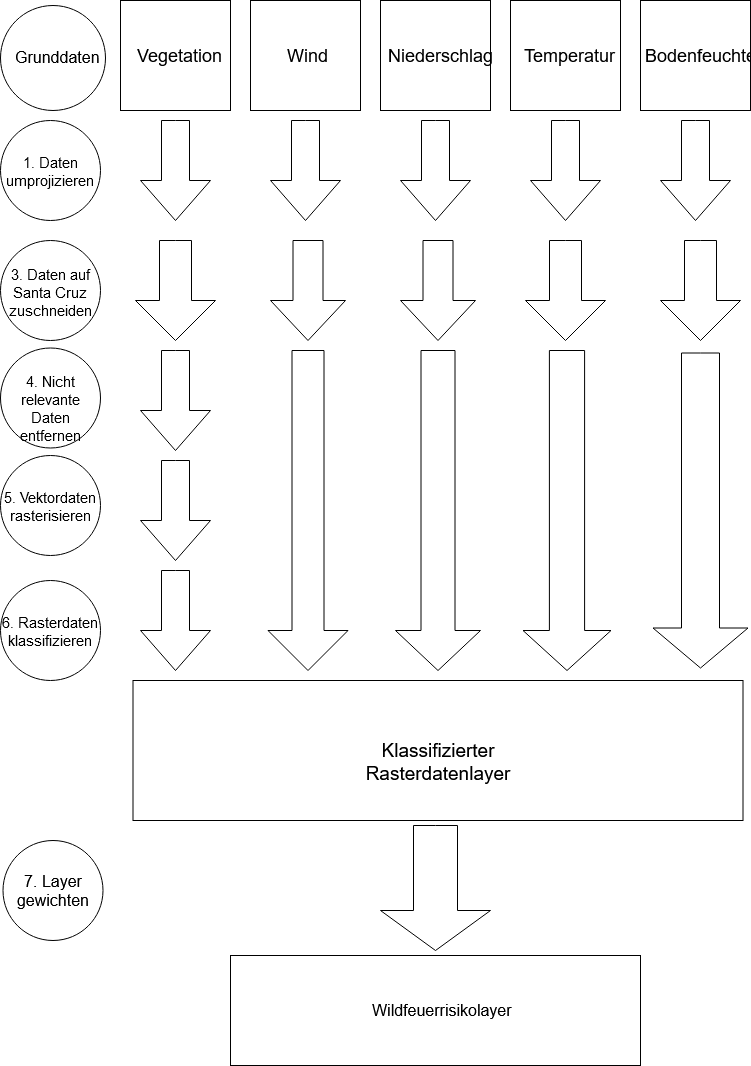

The diagram above was exported from draw.io. Its source (the exported page's mxGraphModel, read from the mxfile embedded in the PNG):
<mxGraphModel dx="1664" dy="747" grid="1" gridSize="10" guides="1" tooltips="1" connect="1" arrows="1" fold="1" page="1" pageScale="1" pageWidth="827" pageHeight="1169" math="0" shadow="0">
  <root>
    <mxCell id="0" />
    <mxCell id="1" parent="0" />
    <mxCell id="8zVCCxCo3rV0lg8WicQ_-2" value="Vegetation" style="whiteSpace=wrap;html=1;aspect=fixed;fontSize=18;" vertex="1" parent="1">
      <mxGeometry x="130" y="100" width="110" height="110" as="geometry" />
    </mxCell>
    <mxCell id="8zVCCxCo3rV0lg8WicQ_-3" value="Wind" style="whiteSpace=wrap;html=1;aspect=fixed;fontSize=18;" vertex="1" parent="1">
      <mxGeometry x="260" y="100" width="110" height="110" as="geometry" />
    </mxCell>
    <mxCell id="8zVCCxCo3rV0lg8WicQ_-4" value="Niederschlag" style="whiteSpace=wrap;html=1;aspect=fixed;fontSize=18;" vertex="1" parent="1">
      <mxGeometry x="390" y="100" width="110" height="110" as="geometry" />
    </mxCell>
    <mxCell id="8zVCCxCo3rV0lg8WicQ_-5" value="Temperatur" style="whiteSpace=wrap;html=1;aspect=fixed;fontSize=18;" vertex="1" parent="1">
      <mxGeometry x="520" y="100" width="110" height="110" as="geometry" />
    </mxCell>
    <mxCell id="8zVCCxCo3rV0lg8WicQ_-6" value="Bodenfeuchte" style="whiteSpace=wrap;html=1;aspect=fixed;fontSize=18;" vertex="1" parent="1">
      <mxGeometry x="650" y="100" width="110" height="110" as="geometry" />
    </mxCell>
    <mxCell id="8zVCCxCo3rV0lg8WicQ_-7" value="Grunddaten" style="ellipse;whiteSpace=wrap;html=1;aspect=fixed;fontSize=16;" vertex="1" parent="1">
      <mxGeometry x="10" y="105" width="105" height="105" as="geometry" />
    </mxCell>
    <mxCell id="8zVCCxCo3rV0lg8WicQ_-8" value="1. Daten umprojizieren" style="ellipse;whiteSpace=wrap;html=1;aspect=fixed;fontSize=15;" vertex="1" parent="1">
      <mxGeometry x="10" y="220" width="100" height="100" as="geometry" />
    </mxCell>
    <mxCell id="8zVCCxCo3rV0lg8WicQ_-9" value="" style="html=1;shadow=0;dashed=0;align=center;verticalAlign=middle;shape=mxgraph.arrows2.arrow;dy=0.6;dx=40;direction=south;notch=0;" vertex="1" parent="1">
      <mxGeometry x="150" y="220" width="70" height="100" as="geometry" />
    </mxCell>
    <mxCell id="8zVCCxCo3rV0lg8WicQ_-10" value="" style="html=1;shadow=0;dashed=0;align=center;verticalAlign=middle;shape=mxgraph.arrows2.arrow;dy=0.6;dx=40;direction=south;notch=0;" vertex="1" parent="1">
      <mxGeometry x="280" y="220" width="70" height="100" as="geometry" />
    </mxCell>
    <mxCell id="8zVCCxCo3rV0lg8WicQ_-11" value="" style="html=1;shadow=0;dashed=0;align=center;verticalAlign=middle;shape=mxgraph.arrows2.arrow;dy=0.6;dx=40;direction=south;notch=0;" vertex="1" parent="1">
      <mxGeometry x="410" y="220" width="70" height="100" as="geometry" />
    </mxCell>
    <mxCell id="8zVCCxCo3rV0lg8WicQ_-12" value="" style="html=1;shadow=0;dashed=0;align=center;verticalAlign=middle;shape=mxgraph.arrows2.arrow;dy=0.6;dx=40;direction=south;notch=0;" vertex="1" parent="1">
      <mxGeometry x="540" y="220" width="70" height="100" as="geometry" />
    </mxCell>
    <mxCell id="8zVCCxCo3rV0lg8WicQ_-13" value="" style="html=1;shadow=0;dashed=0;align=center;verticalAlign=middle;shape=mxgraph.arrows2.arrow;dy=0.6;dx=40;direction=south;notch=0;" vertex="1" parent="1">
      <mxGeometry x="670" y="220" width="70" height="100" as="geometry" />
    </mxCell>
    <mxCell id="8zVCCxCo3rV0lg8WicQ_-14" value="3. Daten auf Santa Cruz zuschneiden" style="ellipse;whiteSpace=wrap;html=1;aspect=fixed;fontSize=15;" vertex="1" parent="1">
      <mxGeometry x="10" y="340" width="100" height="100" as="geometry" />
    </mxCell>
    <mxCell id="8zVCCxCo3rV0lg8WicQ_-15" value="" style="html=1;shadow=0;dashed=0;align=center;verticalAlign=middle;shape=mxgraph.arrows2.arrow;dy=0.6;dx=40;direction=south;notch=0;" vertex="1" parent="1">
      <mxGeometry x="145" y="340" width="80" height="100" as="geometry" />
    </mxCell>
    <mxCell id="8zVCCxCo3rV0lg8WicQ_-16" value="" style="html=1;shadow=0;dashed=0;align=center;verticalAlign=middle;shape=mxgraph.arrows2.arrow;dy=0.6;dx=40;direction=south;notch=0;" vertex="1" parent="1">
      <mxGeometry x="280" y="340" width="75" height="100" as="geometry" />
    </mxCell>
    <mxCell id="8zVCCxCo3rV0lg8WicQ_-17" value="" style="html=1;shadow=0;dashed=0;align=center;verticalAlign=middle;shape=mxgraph.arrows2.arrow;dy=0.6;dx=40;direction=south;notch=0;" vertex="1" parent="1">
      <mxGeometry x="410" y="340" width="75" height="100" as="geometry" />
    </mxCell>
    <mxCell id="8zVCCxCo3rV0lg8WicQ_-18" value="" style="html=1;shadow=0;dashed=0;align=center;verticalAlign=middle;shape=mxgraph.arrows2.arrow;dy=0.6;dx=40;direction=south;notch=0;" vertex="1" parent="1">
      <mxGeometry x="535" y="340" width="80" height="100" as="geometry" />
    </mxCell>
    <mxCell id="8zVCCxCo3rV0lg8WicQ_-19" value="" style="html=1;shadow=0;dashed=0;align=center;verticalAlign=middle;shape=mxgraph.arrows2.arrow;dy=0.6;dx=40;direction=south;notch=0;" vertex="1" parent="1">
      <mxGeometry x="670" y="340" width="80" height="100" as="geometry" />
    </mxCell>
    <mxCell id="8zVCCxCo3rV0lg8WicQ_-20" value="4. Nicht relevante Daten entfernen" style="ellipse;whiteSpace=wrap;html=1;aspect=fixed;direction=south;fontSize=15;" vertex="1" parent="1">
      <mxGeometry x="10" y="447.5" width="100" height="100" as="geometry" />
    </mxCell>
    <mxCell id="8zVCCxCo3rV0lg8WicQ_-21" value="" style="html=1;shadow=0;dashed=0;align=center;verticalAlign=middle;shape=mxgraph.arrows2.arrow;dy=0.6;dx=40;direction=south;notch=0;" vertex="1" parent="1">
      <mxGeometry x="150" y="450" width="70" height="100" as="geometry" />
    </mxCell>
    <mxCell id="8zVCCxCo3rV0lg8WicQ_-23" value="5. Vektordaten rasterisieren" style="ellipse;whiteSpace=wrap;html=1;aspect=fixed;fontSize=15;" vertex="1" parent="1">
      <mxGeometry x="10" y="555" width="100" height="100" as="geometry" />
    </mxCell>
    <mxCell id="8zVCCxCo3rV0lg8WicQ_-25" value="" style="html=1;shadow=0;dashed=0;align=center;verticalAlign=middle;shape=mxgraph.arrows2.arrow;dy=0.6;dx=40;direction=south;notch=0;" vertex="1" parent="1">
      <mxGeometry x="150" y="560" width="70" height="100" as="geometry" />
    </mxCell>
    <mxCell id="8zVCCxCo3rV0lg8WicQ_-26" value="6. Rasterdaten klassifizieren" style="ellipse;whiteSpace=wrap;html=1;aspect=fixed;fontSize=15;" vertex="1" parent="1">
      <mxGeometry x="10" y="680" width="100" height="100" as="geometry" />
    </mxCell>
    <mxCell id="8zVCCxCo3rV0lg8WicQ_-27" value="" style="html=1;shadow=0;dashed=0;align=center;verticalAlign=middle;shape=mxgraph.arrows2.arrow;dy=0.6;dx=40;direction=south;notch=0;" vertex="1" parent="1">
      <mxGeometry x="150" y="670" width="70" height="100" as="geometry" />
    </mxCell>
    <mxCell id="8zVCCxCo3rV0lg8WicQ_-30" value="Klassifizierter Rasterdatenlayer" style="rounded=0;whiteSpace=wrap;html=1;fontSize=19;" vertex="1" parent="1">
      <mxGeometry x="142.5" y="780" width="610" height="140" as="geometry" />
    </mxCell>
    <mxCell id="8zVCCxCo3rV0lg8WicQ_-31" value="" style="html=1;shadow=0;dashed=0;align=center;verticalAlign=middle;shape=mxgraph.arrows2.arrow;dy=0.6;dx=40;direction=south;notch=0;fontSize=19;" vertex="1" parent="1">
      <mxGeometry x="277.5" y="450" width="80" height="320" as="geometry" />
    </mxCell>
    <mxCell id="8zVCCxCo3rV0lg8WicQ_-32" value="" style="html=1;shadow=0;dashed=0;align=center;verticalAlign=middle;shape=mxgraph.arrows2.arrow;dy=0.6;dx=40;direction=south;notch=0;fontSize=19;" vertex="1" parent="1">
      <mxGeometry x="405" y="450" width="85" height="320" as="geometry" />
    </mxCell>
    <mxCell id="8zVCCxCo3rV0lg8WicQ_-35" value="" style="html=1;shadow=0;dashed=0;align=center;verticalAlign=middle;shape=mxgraph.arrows2.arrow;dy=0.6;dx=40;direction=south;notch=0;" vertex="1" parent="1">
      <mxGeometry x="532.5" y="450" width="88" height="320" as="geometry" />
    </mxCell>
    <mxCell id="8zVCCxCo3rV0lg8WicQ_-36" value="" style="html=1;shadow=0;dashed=0;align=center;verticalAlign=middle;shape=mxgraph.arrows2.arrow;dy=0.6;dx=40;direction=south;notch=0;fontSize=19;" vertex="1" parent="1">
      <mxGeometry x="662.5" y="452.5" width="95" height="315" as="geometry" />
    </mxCell>
    <mxCell id="8zVCCxCo3rV0lg8WicQ_-37" value="7. Layer gewichten" style="ellipse;whiteSpace=wrap;html=1;aspect=fixed;fontSize=16;" vertex="1" parent="1">
      <mxGeometry x="12.5" y="940" width="100" height="100" as="geometry" />
    </mxCell>
    <mxCell id="8zVCCxCo3rV0lg8WicQ_-38" value="" style="html=1;shadow=0;dashed=0;align=center;verticalAlign=middle;shape=mxgraph.arrows2.arrow;dy=0.6;dx=40;direction=south;notch=0;fontSize=16;" vertex="1" parent="1">
      <mxGeometry x="390" y="925" width="110" height="125" as="geometry" />
    </mxCell>
    <mxCell id="8zVCCxCo3rV0lg8WicQ_-39" value="Wildfeuerrisikolayer" style="rounded=0;whiteSpace=wrap;html=1;fontSize=16;" vertex="1" parent="1">
      <mxGeometry x="240" y="1055" width="410" height="110" as="geometry" />
    </mxCell>
  </root>
</mxGraphModel>